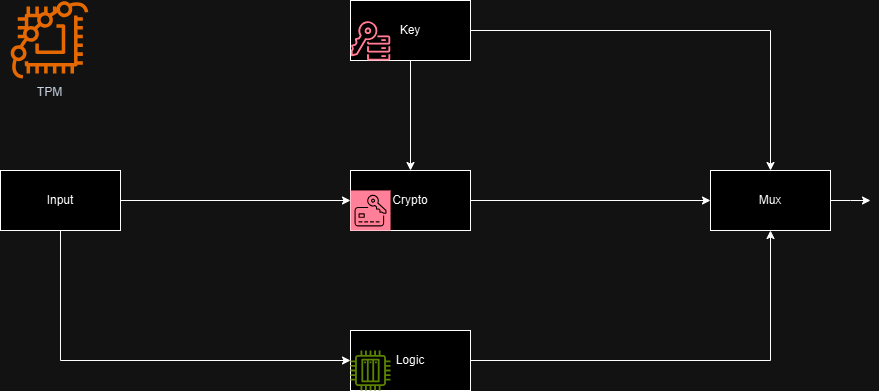

The diagram above was exported from draw.io. Its source (the exported page's mxGraphModel, read from the mxfile embedded in the PNG):
<mxGraphModel dx="1290" dy="522" grid="1" gridSize="10" guides="1" tooltips="1" connect="1" arrows="1" fold="1" page="1" pageScale="1" pageWidth="1100" pageHeight="850" background="none" math="0" shadow="0">
  <root>
    <mxCell id="0" />
    <mxCell id="1" parent="0" />
    <mxCell id="zVNoddhDhLcxD0BwKJVv-6" style="edgeStyle=orthogonalEdgeStyle;rounded=0;orthogonalLoop=1;jettySize=auto;html=1;exitX=1;exitY=0.5;exitDx=0;exitDy=0;entryX=0;entryY=0.5;entryDx=0;entryDy=0;" edge="1" parent="1" source="zVNoddhDhLcxD0BwKJVv-1" target="zVNoddhDhLcxD0BwKJVv-2">
      <mxGeometry relative="1" as="geometry" />
    </mxCell>
    <mxCell id="zVNoddhDhLcxD0BwKJVv-7" style="edgeStyle=orthogonalEdgeStyle;rounded=0;orthogonalLoop=1;jettySize=auto;html=1;exitX=0.5;exitY=1;exitDx=0;exitDy=0;entryX=0;entryY=0.5;entryDx=0;entryDy=0;" edge="1" parent="1" source="zVNoddhDhLcxD0BwKJVv-1" target="zVNoddhDhLcxD0BwKJVv-4">
      <mxGeometry relative="1" as="geometry">
        <mxPoint x="200" y="560" as="targetPoint" />
      </mxGeometry>
    </mxCell>
    <mxCell id="zVNoddhDhLcxD0BwKJVv-1" value="Input" style="rounded=0;whiteSpace=wrap;html=1;" vertex="1" parent="1">
      <mxGeometry x="140" y="370" width="120" height="60" as="geometry" />
    </mxCell>
    <mxCell id="zVNoddhDhLcxD0BwKJVv-10" style="edgeStyle=orthogonalEdgeStyle;rounded=0;orthogonalLoop=1;jettySize=auto;html=1;exitX=1;exitY=0.5;exitDx=0;exitDy=0;entryX=0;entryY=0.5;entryDx=0;entryDy=0;" edge="1" parent="1" source="zVNoddhDhLcxD0BwKJVv-2" target="zVNoddhDhLcxD0BwKJVv-5">
      <mxGeometry relative="1" as="geometry" />
    </mxCell>
    <mxCell id="zVNoddhDhLcxD0BwKJVv-2" value="Crypto" style="rounded=0;whiteSpace=wrap;html=1;" vertex="1" parent="1">
      <mxGeometry x="490" y="370" width="120" height="60" as="geometry" />
    </mxCell>
    <mxCell id="zVNoddhDhLcxD0BwKJVv-8" style="edgeStyle=orthogonalEdgeStyle;rounded=0;orthogonalLoop=1;jettySize=auto;html=1;exitX=0.5;exitY=1;exitDx=0;exitDy=0;entryX=0.5;entryY=0;entryDx=0;entryDy=0;" edge="1" parent="1" source="zVNoddhDhLcxD0BwKJVv-3" target="zVNoddhDhLcxD0BwKJVv-2">
      <mxGeometry relative="1" as="geometry" />
    </mxCell>
    <mxCell id="zVNoddhDhLcxD0BwKJVv-9" style="edgeStyle=orthogonalEdgeStyle;rounded=0;orthogonalLoop=1;jettySize=auto;html=1;exitX=1;exitY=0.5;exitDx=0;exitDy=0;entryX=0.5;entryY=0;entryDx=0;entryDy=0;" edge="1" parent="1" source="zVNoddhDhLcxD0BwKJVv-3" target="zVNoddhDhLcxD0BwKJVv-5">
      <mxGeometry relative="1" as="geometry" />
    </mxCell>
    <mxCell id="zVNoddhDhLcxD0BwKJVv-3" value="Key" style="rounded=0;whiteSpace=wrap;html=1;" vertex="1" parent="1">
      <mxGeometry x="490" y="200" width="120" height="60" as="geometry" />
    </mxCell>
    <mxCell id="zVNoddhDhLcxD0BwKJVv-11" style="edgeStyle=orthogonalEdgeStyle;rounded=0;orthogonalLoop=1;jettySize=auto;html=1;exitX=1;exitY=0.5;exitDx=0;exitDy=0;" edge="1" parent="1" source="zVNoddhDhLcxD0BwKJVv-4" target="zVNoddhDhLcxD0BwKJVv-5">
      <mxGeometry relative="1" as="geometry" />
    </mxCell>
    <mxCell id="zVNoddhDhLcxD0BwKJVv-4" value="Logic" style="rounded=0;whiteSpace=wrap;html=1;" vertex="1" parent="1">
      <mxGeometry x="490" y="530" width="120" height="60" as="geometry" />
    </mxCell>
    <mxCell id="zVNoddhDhLcxD0BwKJVv-19" style="edgeStyle=orthogonalEdgeStyle;rounded=0;orthogonalLoop=1;jettySize=auto;html=1;exitX=1;exitY=0.5;exitDx=0;exitDy=0;" edge="1" parent="1" source="zVNoddhDhLcxD0BwKJVv-5">
      <mxGeometry relative="1" as="geometry">
        <mxPoint x="1010" y="400" as="targetPoint" />
      </mxGeometry>
    </mxCell>
    <mxCell id="zVNoddhDhLcxD0BwKJVv-5" value="Mux" style="rounded=0;whiteSpace=wrap;html=1;" vertex="1" parent="1">
      <mxGeometry x="850" y="370" width="120" height="60" as="geometry" />
    </mxCell>
    <mxCell id="zVNoddhDhLcxD0BwKJVv-13" value="TPM" style="sketch=0;outlineConnect=0;fontColor=#232F3E;gradientColor=none;fillColor=#ED7100;strokeColor=none;dashed=0;verticalLabelPosition=bottom;verticalAlign=top;align=center;html=1;fontSize=12;fontStyle=0;aspect=fixed;pointerEvents=1;shape=mxgraph.aws4.braket_chip;" vertex="1" parent="1">
      <mxGeometry x="150" y="200" width="78" height="78" as="geometry" />
    </mxCell>
    <mxCell id="zVNoddhDhLcxD0BwKJVv-14" value="" style="sketch=0;outlineConnect=0;fontColor=#232F3E;gradientColor=none;fillColor=#DD344C;strokeColor=none;dashed=0;verticalLabelPosition=bottom;verticalAlign=top;align=center;html=1;fontSize=12;fontStyle=0;aspect=fixed;pointerEvents=1;shape=mxgraph.aws4.key_management_service_external_key_store;" vertex="1" parent="1">
      <mxGeometry x="490" y="220" width="40" height="40" as="geometry" />
    </mxCell>
    <mxCell id="zVNoddhDhLcxD0BwKJVv-15" value="" style="sketch=0;outlineConnect=0;fontColor=#232F3E;gradientColor=none;fillColor=#7AA116;strokeColor=none;dashed=0;verticalLabelPosition=bottom;verticalAlign=top;align=center;html=1;fontSize=12;fontStyle=0;aspect=fixed;pointerEvents=1;shape=mxgraph.aws4.iot_thing_plc;" vertex="1" parent="1">
      <mxGeometry x="490" y="550" width="40" height="40" as="geometry" />
    </mxCell>
    <mxCell id="zVNoddhDhLcxD0BwKJVv-17" value="" style="sketch=0;points=[[0,0,0],[0.25,0,0],[0.5,0,0],[0.75,0,0],[1,0,0],[0,1,0],[0.25,1,0],[0.5,1,0],[0.75,1,0],[1,1,0],[0,0.25,0],[0,0.5,0],[0,0.75,0],[1,0.25,0],[1,0.5,0],[1,0.75,0]];outlineConnect=0;fontColor=#232F3E;fillColor=#DD344C;strokeColor=#ffffff;dashed=0;verticalLabelPosition=bottom;verticalAlign=top;align=center;html=1;fontSize=12;fontStyle=0;aspect=fixed;shape=mxgraph.aws4.resourceIcon;resIcon=mxgraph.aws4.payment_cryptography;" vertex="1" parent="1">
      <mxGeometry x="490" y="390" width="40" height="40" as="geometry" />
    </mxCell>
  </root>
</mxGraphModel>